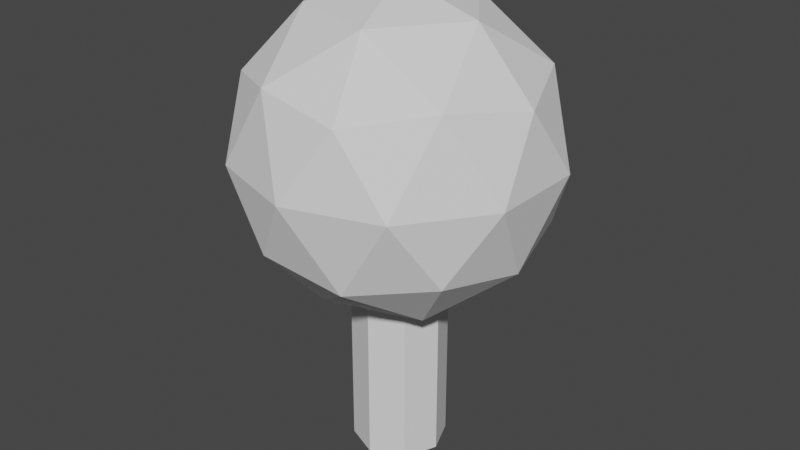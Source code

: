 # Source: tree.blend  (saved by Blender 3.0.42; exported with 4.5.12 LTS)
import bpy
from mathutils import Matrix  # noqa: F401  (used for matrix-valued properties, if any)

bpy.ops.wm.read_factory_settings(use_empty=True)
scene = bpy.context.scene
scene.name = 'Scene'

# ---- collections
col_collection = bpy.data.collections.new('Collection'); scene.collection.children.link(col_collection)

# ---- world
world_world = bpy.data.worlds.new('World'); scene.world = world_world
world_world.use_nodes = True; world_world.node_tree.nodes.clear()
_N = world_world.node_tree.nodes; _L = world_world.node_tree.links
n0 = _N.new('ShaderNodeOutputWorld'); n0.name = 'World Output'; n0.location = (300, 300)
n1 = _N.new('ShaderNodeBackground'); n1.name = 'Background'; n1.location = (10, 300)
n1.inputs[0].default_value = (0.05088, 0.05088, 0.05088, 1.0)
_L.new(n1.outputs[0], n0.inputs[0])
n0.is_active_output = True
world_world.color = (0.05088, 0.05088, 0.05088)
world_world.use_sun_shadow = False
world_world.sun_shadow_jitter_overblur = 0.0

# ---- meshes
me_icosphere = bpy.data.meshes.new('Icosphere')
me_icosphere.from_pydata([(0.0, 0.0, 1.0), (0.7236, -0.5257, 1.553), (-0.2764, -0.8506, 1.553), (-0.8944, 0.0, 1.553), (-0.2764, 0.8506, 1.553), (0.7236, 0.5257, 1.553), (0.2764, -0.8506, 2.447), (-0.7236, -0.5257, 2.447), (-0.7236, 0.5257, 2.447), (0.2764, 0.8506, 2.447), (0.8944, 0.0, 2.447), (0.0, 0.0, 3.0), (-0.1625, -0.5, 1.149), (0.4253, -0.309, 1.149), (0.2629, -0.809, 1.474), (0.8506, 0.0, 1.474), (0.4253, 0.309, 1.149), (-0.5257, 0.0, 1.149), (-0.6882, -0.5, 1.474), (-0.1625, 0.5, 1.149), (-0.6882, 0.5, 1.474), (0.2629, 0.809, 1.474), (0.9511, -0.309, 2.0), (0.9511, 0.309, 2.0), (0.0, -1.0, 2.0), (0.5878, -0.809, 2.0), (-0.9511, -0.309, 2.0), (-0.5878, -0.809, 2.0), (-0.5878, 0.809, 2.0), (-0.9511, 0.309, 2.0), (0.5878, 0.809, 2.0), (0.0, 1.0, 2.0), (0.6882, -0.5, 2.526), (-0.2629, -0.809, 2.526), (-0.8506, 0.0, 2.526), (-0.2629, 0.809, 2.526), (0.6882, 0.5, 2.526), (0.1625, -0.5, 2.851), (0.5257, 0.0, 2.851), (-0.4253, -0.309, 2.851), (-0.4253, 0.309, 2.851), (0.1625, 0.5, 2.851)], [], [(0, 13, 12), (1, 13, 15), (0, 12, 17), (0, 17, 19), (0, 19, 16), (1, 15, 22), (2, 14, 24), (3, 18, 26), (4, 20, 28), (5, 21, 30), (1, 22, 25), (2, 24, 27), (3, 26, 29), (4, 28, 31), (5, 30, 23), (6, 32, 37), (7, 33, 39), (8, 34, 40), (9, 35, 41), (10, 36, 38), (38, 41, 11), (38, 36, 41), (36, 9, 41), (41, 40, 11), (41, 35, 40), (35, 8, 40), (40, 39, 11), (40, 34, 39), (34, 7, 39), (39, 37, 11), (39, 33, 37), (33, 6, 37), (37, 38, 11), (37, 32, 38), (32, 10, 38), (23, 36, 10), (23, 30, 36), (30, 9, 36), (31, 35, 9), (31, 28, 35), (28, 8, 35), (29, 34, 8), (29, 26, 34), (26, 7, 34), (27, 33, 7), (27, 24, 33), (24, 6, 33), (25, 32, 6), (25, 22, 32), (22, 10, 32), (30, 31, 9), (30, 21, 31), (21, 4, 31), (28, 29, 8), (28, 20, 29), (20, 3, 29), (26, 27, 7), (26, 18, 27), (18, 2, 27), (24, 25, 6), (24, 14, 25), (14, 1, 25), (22, 23, 10), (22, 15, 23), (15, 5, 23), (16, 21, 5), (16, 19, 21), (19, 4, 21), (19, 20, 4), (19, 17, 20), (17, 3, 20), (17, 18, 3), (17, 12, 18), (12, 2, 18), (15, 16, 5), (15, 13, 16), (13, 0, 16), (12, 14, 2), (12, 13, 14), (13, 1, 14)])
_uv = me_icosphere.uv_layers.new(name='UVMap')
_uv.uv.foreach_set('vector', [0.1818, 0.0, 0.2273, 0.07873, 0.1364, 0.07873, 0.2727, 0.1575, 0.3182, 0.07873, 0.3636, 0.1575, 0.9091, 0.0, 0.9545, 0.07873, 0.8636, 0.07873, 0.7273, 0.0, 0.7727, 0.07873, 0.6818, 0.07873, 0.5455, 0.0, 0.5909, 0.07873, 0.5, 0.07873, 0.2727, 0.1575, 0.3636, 0.1575, 0.3182, 0.2362, 0.09091, 0.1575, 0.1818, 0.1575, 0.1364, 0.2362, 0.8182, 0.1575, 0.9091, 0.1575, 0.8636, 0.2362, 0.6364, 0.1575, 0.7273, 0.1575, 0.6818, 0.2362, 0.4545, 0.1575, 0.5455, 0.1575, 0.5, 0.2362, 0.2727, 0.1575, 0.3182, 0.2362, 0.2273, 0.2362, 0.09091, 0.1575, 0.1364, 0.2362, 0.04546, 0.2362, 0.8182, 0.1575, 0.8636, 0.2362, 0.7727, 0.2362, 0.6364, 0.1575, 0.6818, 0.2362, 0.5909, 0.2362, 0.4545, 0.1575, 0.5, 0.2362, 0.4091, 0.2362, 0.1818, 0.3149, 0.2727, 0.3149, 0.2273, 0.3937, 0.0, 0.3149, 0.09091, 0.3149, 0.04546, 0.3937, 0.7273, 0.3149, 0.8182, 0.3149, 0.7727, 0.3937, 0.5455, 0.3149, 0.6364, 0.3149, 0.5909, 0.3937, 0.3636, 0.3149, 0.4545, 0.3149, 0.4091, 0.3937, 0.4091, 0.3937, 0.5, 0.3937, 0.4545, 0.4724, 0.4091, 0.3937, 0.4545, 0.3149, 0.5, 0.3937, 0.4545, 0.3149, 0.5455, 0.3149, 0.5, 0.3937, 0.5909, 0.3937, 0.6818, 0.3937, 0.6364, 0.4724, 0.5909, 0.3937, 0.6364, 0.3149, 0.6818, 0.3937, 0.6364, 0.3149, 0.7273, 0.3149, 0.6818, 0.3937, 0.7727, 0.3937, 0.8636, 0.3937, 0.8182, 0.4724, 0.7727, 0.3937, 0.8182, 0.3149, 0.8636, 0.3937, 0.8182, 0.3149, 0.9091, 0.3149, 0.8636, 0.3937, 0.04546, 0.3937, 0.1364, 0.3937, 0.09091, 0.4724, 0.04546, 0.3937, 0.09091, 0.3149, 0.1364, 0.3937, 0.09091, 0.3149, 0.1818, 0.3149, 0.1364, 0.3937, 0.2273, 0.3937, 0.3182, 0.3937, 0.2727, 0.4724, 0.2273, 0.3937, 0.2727, 0.3149, 0.3182, 0.3937, 0.2727, 0.3149, 0.3636, 0.3149, 0.3182, 0.3937, 0.4091, 0.2362, 0.4545, 0.3149, 0.3636, 0.3149, 0.4091, 0.2362, 0.5, 0.2362, 0.4545, 0.3149, 0.5, 0.2362, 0.5455, 0.3149, 0.4545, 0.3149, 0.5909, 0.2362, 0.6364, 0.3149, 0.5455, 0.3149, 0.5909, 0.2362, 0.6818, 0.2362, 0.6364, 0.3149, 0.6818, 0.2362, 0.7273, 0.3149, 0.6364, 0.3149, 0.7727, 0.2362, 0.8182, 0.3149, 0.7273, 0.3149, 0.7727, 0.2362, 0.8636, 0.2362, 0.8182, 0.3149, 0.8636, 0.2362, 0.9091, 0.3149, 0.8182, 0.3149, 0.04546, 0.2362, 0.09091, 0.3149, 0.0, 0.3149, 0.04546, 0.2362, 0.1364, 0.2362, 0.09091, 0.3149, 0.1364, 0.2362, 0.1818, 0.3149, 0.09091, 0.3149, 0.2273, 0.2362, 0.2727, 0.3149, 0.1818, 0.3149, 0.2273, 0.2362, 0.3182, 0.2362, 0.2727, 0.3149, 0.3182, 0.2362, 0.3636, 0.3149, 0.2727, 0.3149, 0.5, 0.2362, 0.5909, 0.2362, 0.5455, 0.3149, 0.5, 0.2362, 0.5455, 0.1575, 0.5909, 0.2362, 0.5455, 0.1575, 0.6364, 0.1575, 0.5909, 0.2362, 0.6818, 0.2362, 0.7727, 0.2362, 0.7273, 0.3149, 0.6818, 0.2362, 0.7273, 0.1575, 0.7727, 0.2362, 0.7273, 0.1575, 0.8182, 0.1575, 0.7727, 0.2362, 0.8636, 0.2362, 0.9545, 0.2362, 0.9091, 0.3149, 0.8636, 0.2362, 0.9091, 0.1575, 0.9545, 0.2362, 0.9091, 0.1575, 1.0, 0.1575, 0.9545, 0.2362, 0.1364, 0.2362, 0.2273, 0.2362, 0.1818, 0.3149, 0.1364, 0.2362, 0.1818, 0.1575, 0.2273, 0.2362, 0.1818, 0.1575, 0.2727, 0.1575, 0.2273, 0.2362, 0.3182, 0.2362, 0.4091, 0.2362, 0.3636, 0.3149, 0.3182, 0.2362, 0.3636, 0.1575, 0.4091, 0.2362, 0.3636, 0.1575, 0.4545, 0.1575, 0.4091, 0.2362, 0.5, 0.07873, 0.5455, 0.1575, 0.4545, 0.1575, 0.5, 0.07873, 0.5909, 0.07873, 0.5455, 0.1575, 0.5909, 0.07873, 0.6364, 0.1575, 0.5455, 0.1575, 0.6818, 0.07873, 0.7273, 0.1575, 0.6364, 0.1575, 0.6818, 0.07873, 0.7727, 0.07873, 0.7273, 0.1575, 0.7727, 0.07873, 0.8182, 0.1575, 0.7273, 0.1575, 0.8636, 0.07873, 0.9091, 0.1575, 0.8182, 0.1575, 0.8636, 0.07873, 0.9545, 0.07873, 0.9091, 0.1575, 0.9545, 0.07873, 1.0, 0.1575, 0.9091, 0.1575, 0.3636, 0.1575, 0.4091, 0.07873, 0.4545, 0.1575, 0.3636, 0.1575, 0.3182, 0.07873, 0.4091, 0.07873, 0.3182, 0.07873, 0.3636, 0.0, 0.4091, 0.07873, 0.1364, 0.07873, 0.1818, 0.1575, 0.09091, 0.1575, 0.1364, 0.07873, 0.2273, 0.07873, 0.1818, 0.1575, 0.2273, 0.07873, 0.2727, 0.1575, 0.1818, 0.1575])
me_icosphere.use_remesh_fix_poles = True
me_icosphere.use_remesh_preserve_attributes = False
me_icosphere.update()
me_cylinder = bpy.data.meshes.new('Cylinder')
me_cylinder.from_pydata([(-5.215e-09, 0.3, 0.0), (-5.215e-09, 0.3, 1.2), (0.2121, 0.2121, 0.0), (0.2121, 0.2121, 1.2), (0.3, -2.876e-08, 0.0), (0.3, -2.876e-08, 1.2), (0.2121, -0.2121, 0.0), (0.2121, -0.2121, 1.2), (-3.144e-08, -0.3, 0.0), (-3.144e-08, -0.3, 1.2), (-0.2121, -0.2121, 0.0), (-0.2121, -0.2121, 1.2), (-0.3, -1.207e-08, 0.0), (-0.3, -1.207e-08, 1.2), (-0.2121, 0.2121, 0.0), (-0.2121, 0.2121, 1.2)], [], [(0, 1, 3, 2), (2, 3, 5, 4), (4, 5, 7, 6), (6, 7, 9, 8), (8, 9, 11, 10), (10, 11, 13, 12), (3, 1, 15, 13, 11, 9, 7, 5), (12, 13, 15, 14), (14, 15, 1, 0), (0, 2, 4, 6, 8, 10, 12, 14)])
_uv = me_cylinder.uv_layers.new(name='UVMap')
_uv.uv.foreach_set('vector', [1.0, 0.5, 1.0, 1.0, 0.875, 1.0, 0.875, 0.5, 0.875, 0.5, 0.875, 1.0, 0.75, 1.0, 0.75, 0.5, 0.75, 0.5, 0.75, 1.0, 0.625, 1.0, 0.625, 0.5, 0.625, 0.5, 0.625, 1.0, 0.5, 1.0, 0.5, 0.5, 0.5, 0.5, 0.5, 1.0, 0.375, 1.0, 0.375, 0.5, 0.375, 0.5, 0.375, 1.0, 0.25, 1.0, 0.25, 0.5, 0.4197, 0.4197, 0.25, 0.49, 0.08029, 0.4197, 0.01, 0.25, 0.08029, 0.08029, 0.25, 0.01, 0.4197, 0.08029, 0.49, 0.25, 0.25, 0.5, 0.25, 1.0, 0.125, 1.0, 0.125, 0.5, 0.125, 0.5, 0.125, 1.0, 0.0, 1.0, 0.0, 0.5, 0.75, 0.49, 0.9197, 0.4197, 0.99, 0.25, 0.9197, 0.08029, 0.75, 0.01, 0.5803, 0.08029, 0.51, 0.25, 0.5803, 0.4197])
me_cylinder.use_remesh_fix_poles = True
me_cylinder.use_remesh_preserve_attributes = False
me_cylinder.update()

# ---- objects
ob_icosphere = bpy.data.objects.new('Icosphere', me_icosphere)
ob_cylinder = bpy.data.objects.new('Cylinder', me_cylinder)

# ---- transforms, parenting, visibility, modifiers, constraints
ob_icosphere.location = (0.0, 0.0, 0.0)
ob_cylinder.location = (0.0, 0.0, 0.0)

# ---- collection membership
col_collection.objects.link(ob_icosphere)
col_collection.objects.link(ob_cylinder)

# ---- scene / render settings (as saved in the file)
scene.frame_start = 1; scene.frame_end = 250; scene.frame_set(1)
scene.render.engine = 'BLENDER_EEVEE_NEXT'
scene.cycles.sampling_pattern = 'TABULATED_SOBOL'
scene.cycles.use_light_tree = False
scene.view_settings.view_transform = 'Filmic'
bpy.context.view_layer.update()

# ---- added for rendering (the .blend has no active camera and no usable light): camera, sun
cam_auto = bpy.data.cameras.new('AutoCamera')
cam_auto.lens = 50.0
cam_auto.sensor_width = 36.0
cam_auto.clip_end = 1000.0
ob_auto_camera = bpy.data.objects.new('AutoCamera', cam_auto)
scene.collection.objects.link(ob_auto_camera)
ob_auto_camera.location = (3.7717, -4.52604, 4.51736)
ob_auto_camera.rotation_euler = (1.09748, -7.21219e-08, 0.694738)
scene.camera = ob_auto_camera
light_auto_sun = bpy.data.lights.new('AutoSun', 'SUN')
light_auto_sun.energy = 3.0
light_auto_sun.angle = 0.0523599
ob_auto_sun = bpy.data.objects.new('AutoSun', light_auto_sun)
scene.collection.objects.link(ob_auto_sun)
ob_auto_sun.rotation_euler = (0.872665, 0.174533, 0.523599)
bpy.context.view_layer.update()
